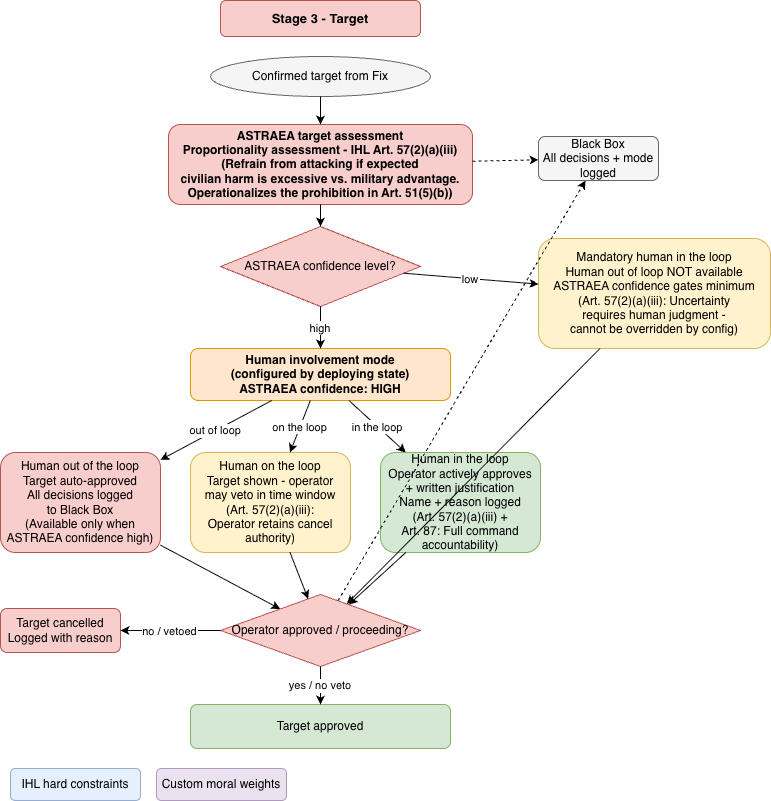

The diagram above was exported from draw.io. Its source (the exported page's mxGraphModel, read from the mxfile embedded in the PNG):
<mxGraphModel dx="1452" dy="827" grid="1" gridSize="10" guides="1" tooltips="1" connect="1" arrows="1" fold="1" page="1" pageScale="1" pageWidth="850" pageHeight="1100" math="0" shadow="0">
  <root>
    <mxCell id="0" />
    <mxCell id="1" parent="0" />
    <mxCell id="2" parent="1" style="rounded=1;whiteSpace=wrap;fillColor=#f8cecc;strokeColor=#b85450;fontStyle=1;fontSize=13;" value="Stage 3 - Target" vertex="1">
      <mxGeometry height="36" width="200" x="240" y="12" as="geometry" />
    </mxCell>
    <mxCell id="3" parent="1" style="ellipse;whiteSpace=wrap;fillColor=#f5f5f5;strokeColor=#666666;" value="Confirmed target from Fix" vertex="1">
      <mxGeometry height="40" width="220" x="230" y="68" as="geometry" />
    </mxCell>
    <mxCell id="4" parent="1" style="rounded=1;whiteSpace=wrap;fillColor=#f8cecc;strokeColor=#b85450;fontStyle=1;" value="ASTRAEA target assessment&#10;Proportionality assessment - IHL Art. 57(2)(a)(iii)&#10;(Refrain from attacking if expected&#10;civilian harm is excessive vs. military advantage.&#10;Operationalizes the prohibition in Art. 51(5)(b))" vertex="1">
      <mxGeometry height="80" width="304" x="188" y="136" as="geometry" />
    </mxCell>
    <mxCell id="5" parent="1" style="rhombus;whiteSpace=wrap;fillColor=#f8cecc;strokeColor=#b85450;" value="ASTRAEA confidence level?" vertex="1">
      <mxGeometry height="80" width="200" x="240" y="238" as="geometry" />
    </mxCell>
    <mxCell id="mode" parent="1" style="rounded=1;whiteSpace=wrap;fillColor=#ffe6cc;strokeColor=#d79b00;fontStyle=1;" value="Human involvement mode&#10;(configured by deploying state)&#10;ASTRAEA confidence: HIGH" vertex="1">
      <mxGeometry height="52" width="260" x="210" y="360" as="geometry" />
    </mxCell>
    <mxCell id="hout" parent="1" style="rounded=1;whiteSpace=wrap;fillColor=#f8cecc;strokeColor=#b85450;" value="Human out of the loop&#10;Target auto-approved&#10;All decisions logged&#10;to Black Box&#10;(Available only when&#10;ASTRAEA confidence high)" vertex="1">
      <mxGeometry height="100" width="160" x="20" y="464" as="geometry" />
    </mxCell>
    <mxCell id="hon" parent="1" style="rounded=1;whiteSpace=wrap;fillColor=#fff2cc;strokeColor=#d6b656;" value="Human on the loop&#10;Target shown - operator&#10;may veto in time window&#10;(Art. 57(2)(a)(iii):&#10;Operator retains cancel&#10;authority)" vertex="1">
      <mxGeometry height="100" width="160" x="210" y="464" as="geometry" />
    </mxCell>
    <mxCell id="hin" parent="1" style="rounded=1;whiteSpace=wrap;fillColor=#d5e8d4;strokeColor=#82b366;" value="Human in the loop&#10;Operator actively approves&#10;+ written justification&#10;Name + reason logged&#10;(Art. 57(2)(a)(iii) +&#10;Art. 87: Full command&#10;accountability)" vertex="1">
      <mxGeometry height="100" width="160" x="400" y="464" as="geometry" />
    </mxCell>
    <mxCell id="forced" parent="1" style="rounded=1;whiteSpace=wrap;fillColor=#fff2cc;strokeColor=#d6b656;" value="Mandatory human in the loop&#10;Human out of loop NOT available&#10;ASTRAEA confidence gates minimum&#10;(Art. 57(2)(a)(iii): Uncertainty&#10;requires human judgment -&#10;cannot be overridden by config)" vertex="1">
      <mxGeometry height="110" width="232" x="558" y="250" as="geometry" />
    </mxCell>
    <mxCell id="7" parent="1" style="rhombus;whiteSpace=wrap;fillColor=#f8cecc;strokeColor=#b85450;" value="Operator approved / proceeding?" vertex="1">
      <mxGeometry height="72" width="200" x="240" y="606" as="geometry" />
    </mxCell>
    <mxCell id="8" parent="1" style="rounded=1;whiteSpace=wrap;fillColor=#d5e8d4;strokeColor=#82b366;" value="Target approved" vertex="1">
      <mxGeometry height="44" width="260" x="210" y="716" as="geometry" />
    </mxCell>
    <mxCell id="9" parent="1" style="rounded=1;whiteSpace=wrap;fillColor=#f8cecc;strokeColor=#b85450;" value="Target cancelled&#10;Logged with reason" vertex="1">
      <mxGeometry height="44" width="120" x="20" y="620" as="geometry" />
    </mxCell>
    <mxCell id="11" parent="1" style="rounded=1;whiteSpace=wrap;fillColor=#f5f5f5;strokeColor=#666666;" value="Black Box&#10;All decisions + mode logged" vertex="1">
      <mxGeometry height="44" width="120" x="558" y="148" as="geometry" />
    </mxCell>
    <mxCell id="13" parent="1" style="rounded=1;whiteSpace=wrap;fillColor=#dae8fc;strokeColor=#6c8ebf;opacity=70;" value="IHL hard constraints" vertex="1">
      <mxGeometry height="32" width="130" x="30" y="780" as="geometry" />
    </mxCell>
    <mxCell id="14" parent="1" style="rounded=1;whiteSpace=wrap;fillColor=#e1d5e7;strokeColor=#9673a6;opacity=70;" value="Custom moral weights" vertex="1">
      <mxGeometry height="32" width="130" x="176" y="780" as="geometry" />
    </mxCell>
    <mxCell id="e1" edge="1" parent="1" source="3" target="4">
      <mxGeometry relative="1" as="geometry" />
    </mxCell>
    <mxCell id="e2" edge="1" parent="1" source="4" target="5">
      <mxGeometry relative="1" as="geometry" />
    </mxCell>
    <mxCell id="e3" edge="1" parent="1" source="4" style="dashed=1;" target="11">
      <mxGeometry relative="1" as="geometry" />
    </mxCell>
    <mxCell id="e4" edge="1" parent="1" source="5" target="mode" value="high">
      <mxGeometry relative="1" as="geometry" />
    </mxCell>
    <mxCell id="e5" edge="1" parent="1" source="5" target="forced" value="low">
      <mxGeometry relative="1" as="geometry" />
    </mxCell>
    <mxCell id="e6" edge="1" parent="1" source="mode" target="hout" value="out of loop">
      <mxGeometry relative="1" as="geometry" />
    </mxCell>
    <mxCell id="e7" edge="1" parent="1" source="mode" target="hon" value="on the loop">
      <mxGeometry relative="1" as="geometry" />
    </mxCell>
    <mxCell id="e8" edge="1" parent="1" source="mode" target="hin" value="in the loop">
      <mxGeometry relative="1" as="geometry" />
    </mxCell>
    <mxCell id="e9" edge="1" parent="1" source="hout" target="7">
      <mxGeometry relative="1" as="geometry" />
    </mxCell>
    <mxCell id="e10" edge="1" parent="1" source="hon" target="7">
      <mxGeometry relative="1" as="geometry" />
    </mxCell>
    <mxCell id="e11" edge="1" parent="1" source="hin" target="7">
      <mxGeometry relative="1" as="geometry" />
    </mxCell>
    <mxCell id="e12" edge="1" parent="1" source="forced" target="7">
      <mxGeometry relative="1" as="geometry" />
    </mxCell>
    <mxCell id="e13" edge="1" parent="1" source="7" target="8" value="yes / no veto">
      <mxGeometry relative="1" as="geometry" />
    </mxCell>
    <mxCell id="e14" edge="1" parent="1" source="7" target="9" value="no / vetoed">
      <mxGeometry relative="1" as="geometry" />
    </mxCell>
    <mxCell id="e15" edge="1" parent="1" source="7" style="dashed=1;" target="11">
      <mxGeometry relative="1" as="geometry" />
    </mxCell>
  </root>
</mxGraphModel>